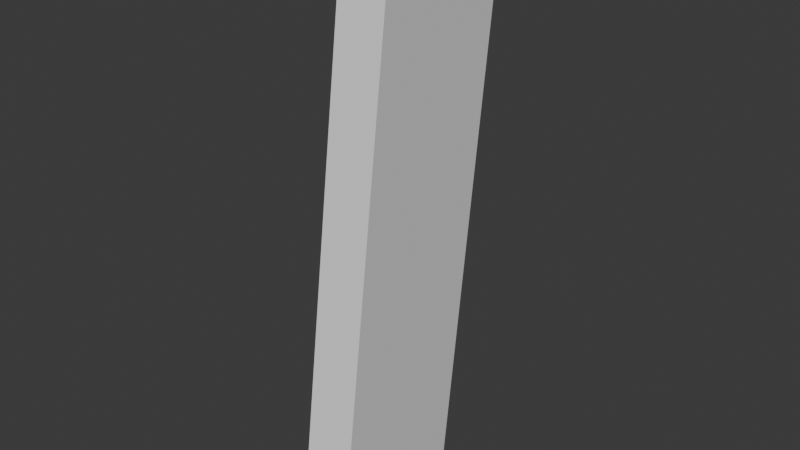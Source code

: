 # Source: leme.blend  (saved by Blender 4.3.32; exported with 4.5.12 LTS)
import bpy
from mathutils import Matrix  # noqa: F401  (used for matrix-valued properties, if any)

bpy.ops.wm.read_factory_settings(use_empty=True)
scene = bpy.context.scene
scene.name = 'Scene'

# ---- collections
col_collection = bpy.data.collections.new('Collection'); scene.collection.children.link(col_collection)

# ---- world
world_world = bpy.data.worlds.new('World'); scene.world = world_world
world_world.use_nodes = True; world_world.node_tree.nodes.clear()
_N = world_world.node_tree.nodes; _L = world_world.node_tree.links
n0 = _N.new('ShaderNodeOutputWorld'); n0.name = 'World Output'; n0.location = (300, 300)
n1 = _N.new('ShaderNodeBackground'); n1.name = 'Background'; n1.location = (10, 300)
n1.inputs[0].default_value = (0.05088, 0.05088, 0.05088, 1.0)
_L.new(n1.outputs[0], n0.inputs[0])
n0.is_active_output = True
world_world.color = (0.05088, 0.05088, 0.05088)
world_world.sun_shadow_jitter_overblur = 0.0

# ---- meshes
me_cube = bpy.data.meshes.new('Cube')
me_cube.from_pydata([(-1.0, -1.0, -1.0), (-1.0, -1.0, 1.0), (-1.0, 1.0, -1.0), (-1.0, 1.0, 1.0), (1.0, -1.0, -1.0), (1.0, -1.0, 1.0), (1.0, 1.0, -1.0), (1.0, 1.0, 1.0)], [], [(0, 1, 3, 2), (2, 3, 7, 6), (6, 7, 5, 4), (4, 5, 1, 0), (2, 6, 4, 0), (7, 3, 1, 5)])
_uv = me_cube.uv_layers.new(name='UVMap')
_uv.uv.foreach_set('vector', [0.375, 0.0, 0.625, 0.0, 0.625, 0.25, 0.375, 0.25, 0.375, 0.25, 0.625, 0.25, 0.625, 0.5, 0.375, 0.5, 0.375, 0.5, 0.625, 0.5, 0.625, 0.75, 0.375, 0.75, 0.375, 0.75, 0.625, 0.75, 0.625, 1.0, 0.375, 1.0, 0.125, 0.5, 0.375, 0.5, 0.375, 0.75, 0.125, 0.75, 0.625, 0.5, 0.875, 0.5, 0.875, 0.75, 0.625, 0.75])
me_cube.update()

# ---- objects
ob_leme = bpy.data.objects.new('Leme', me_cube)

# ---- transforms, parenting, visibility, modifiers, constraints
ob_leme.location = (0.2041, 4.517, 2.988)
ob_leme.rotation_euler = (-0.1454, 5.296e-10, 0.09405)
ob_leme.scale = (0.0678, 0.2485, 0.7895)

# ---- collection membership
col_collection.objects.link(ob_leme)

# ---- scene / render settings (as saved in the file)
scene.frame_start = 1; scene.frame_end = 250; scene.frame_set(1)
scene.render.engine = 'BLENDER_EEVEE_NEXT'
bpy.context.view_layer.update()

# ---- added for rendering (the .blend has no active camera and no usable light): camera, sun
cam_auto = bpy.data.cameras.new('AutoCamera')
cam_auto.lens = 50.0
cam_auto.sensor_width = 36.0
cam_auto.clip_end = 1000.0
ob_auto_camera = bpy.data.objects.new('AutoCamera', cam_auto)
scene.collection.objects.link(ob_auto_camera)
ob_auto_camera.location = (1.8708, 2.51693, 4.32123)
ob_auto_camera.rotation_euler = (1.09748, -7.21219e-08, 0.694738)
scene.camera = ob_auto_camera
light_auto_sun = bpy.data.lights.new('AutoSun', 'SUN')
light_auto_sun.energy = 3.0
light_auto_sun.angle = 0.0523599
ob_auto_sun = bpy.data.objects.new('AutoSun', light_auto_sun)
scene.collection.objects.link(ob_auto_sun)
ob_auto_sun.rotation_euler = (0.872665, 0.174533, 0.523599)
bpy.context.view_layer.update()
